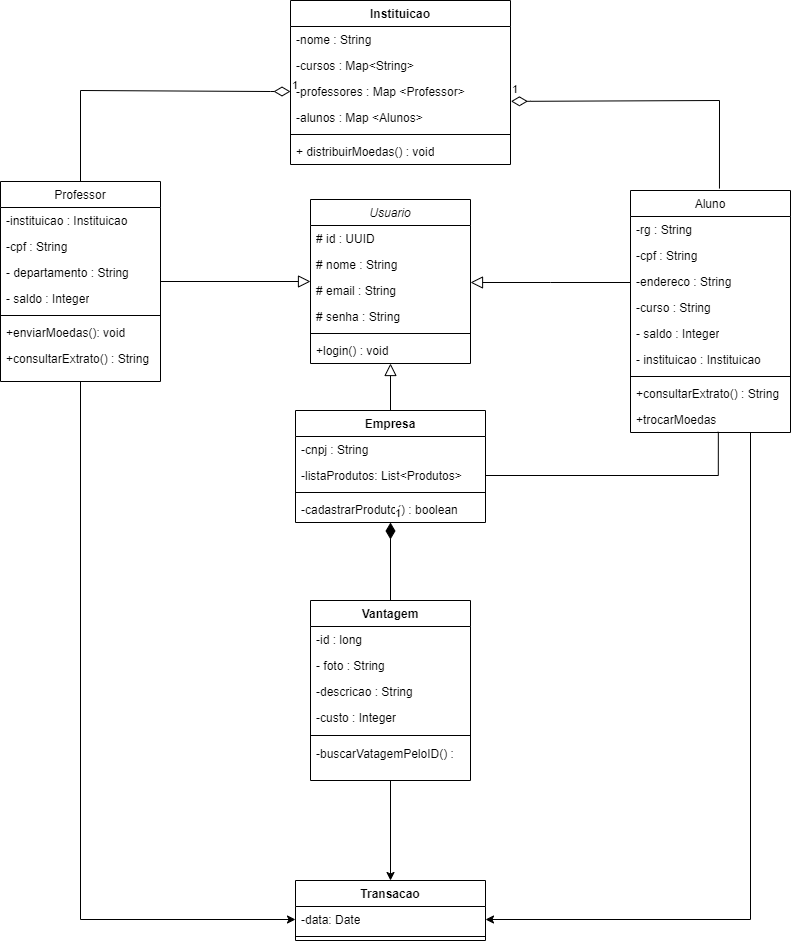

The diagram above was exported from draw.io. Its source (the exported page's mxGraphModel, read from the mxfile embedded in the PNG):
<mxGraphModel dx="2100" dy="1962" grid="1" gridSize="10" guides="1" tooltips="1" connect="1" arrows="1" fold="1" page="0" pageScale="1" pageWidth="827" pageHeight="1169" math="0" shadow="0">
  <root>
    <mxCell id="WIyWlLk6GJQsqaUBKTNV-0" />
    <mxCell id="WIyWlLk6GJQsqaUBKTNV-1" parent="WIyWlLk6GJQsqaUBKTNV-0" />
    <mxCell id="zkfFHV4jXpPFQw0GAbJ--0" value="Usuario" style="swimlane;fontStyle=2;align=center;verticalAlign=top;childLayout=stackLayout;horizontal=1;startSize=26;horizontalStack=0;resizeParent=1;resizeLast=0;collapsible=1;marginBottom=0;rounded=0;shadow=0;strokeWidth=1;" parent="WIyWlLk6GJQsqaUBKTNV-1" vertex="1">
      <mxGeometry x="390" y="-221" width="160" height="164" as="geometry">
        <mxRectangle x="230" y="140" width="160" height="26" as="alternateBounds" />
      </mxGeometry>
    </mxCell>
    <mxCell id="8LuKnpS5bZbusWp7yRnY-2" value="# id : UUID" style="text;strokeColor=none;fillColor=none;align=left;verticalAlign=top;spacingLeft=4;spacingRight=4;overflow=hidden;rotatable=0;points=[[0,0.5],[1,0.5]];portConstraint=eastwest;whiteSpace=wrap;html=1;" parent="zkfFHV4jXpPFQw0GAbJ--0" vertex="1">
      <mxGeometry y="26" width="160" height="26" as="geometry" />
    </mxCell>
    <mxCell id="zkfFHV4jXpPFQw0GAbJ--1" value="# nome : String" style="text;align=left;verticalAlign=top;spacingLeft=4;spacingRight=4;overflow=hidden;rotatable=0;points=[[0,0.5],[1,0.5]];portConstraint=eastwest;" parent="zkfFHV4jXpPFQw0GAbJ--0" vertex="1">
      <mxGeometry y="52" width="160" height="26" as="geometry" />
    </mxCell>
    <mxCell id="zkfFHV4jXpPFQw0GAbJ--2" value="# email : String" style="text;align=left;verticalAlign=top;spacingLeft=4;spacingRight=4;overflow=hidden;rotatable=0;points=[[0,0.5],[1,0.5]];portConstraint=eastwest;rounded=0;shadow=0;html=0;" parent="zkfFHV4jXpPFQw0GAbJ--0" vertex="1">
      <mxGeometry y="78" width="160" height="26" as="geometry" />
    </mxCell>
    <mxCell id="zkfFHV4jXpPFQw0GAbJ--3" value="# senha : String" style="text;align=left;verticalAlign=top;spacingLeft=4;spacingRight=4;overflow=hidden;rotatable=0;points=[[0,0.5],[1,0.5]];portConstraint=eastwest;rounded=0;shadow=0;html=0;" parent="zkfFHV4jXpPFQw0GAbJ--0" vertex="1">
      <mxGeometry y="104" width="160" height="26" as="geometry" />
    </mxCell>
    <mxCell id="zkfFHV4jXpPFQw0GAbJ--4" value="" style="line;html=1;strokeWidth=1;align=left;verticalAlign=middle;spacingTop=-1;spacingLeft=3;spacingRight=3;rotatable=0;labelPosition=right;points=[];portConstraint=eastwest;" parent="zkfFHV4jXpPFQw0GAbJ--0" vertex="1">
      <mxGeometry y="130" width="160" height="8" as="geometry" />
    </mxCell>
    <mxCell id="zkfFHV4jXpPFQw0GAbJ--5" value="+login() : void" style="text;align=left;verticalAlign=top;spacingLeft=4;spacingRight=4;overflow=hidden;rotatable=0;points=[[0,0.5],[1,0.5]];portConstraint=eastwest;" parent="zkfFHV4jXpPFQw0GAbJ--0" vertex="1">
      <mxGeometry y="138" width="160" height="26" as="geometry" />
    </mxCell>
    <mxCell id="zkfFHV4jXpPFQw0GAbJ--6" value="Aluno" style="swimlane;fontStyle=0;align=center;verticalAlign=top;childLayout=stackLayout;horizontal=1;startSize=26;horizontalStack=0;resizeParent=1;resizeLast=0;collapsible=1;marginBottom=0;rounded=0;shadow=0;strokeWidth=1;" parent="WIyWlLk6GJQsqaUBKTNV-1" vertex="1">
      <mxGeometry x="710" y="-230" width="160" height="242" as="geometry">
        <mxRectangle x="130" y="380" width="160" height="26" as="alternateBounds" />
      </mxGeometry>
    </mxCell>
    <mxCell id="zkfFHV4jXpPFQw0GAbJ--7" value="-rg : String" style="text;align=left;verticalAlign=top;spacingLeft=4;spacingRight=4;overflow=hidden;rotatable=0;points=[[0,0.5],[1,0.5]];portConstraint=eastwest;" parent="zkfFHV4jXpPFQw0GAbJ--6" vertex="1">
      <mxGeometry y="26" width="160" height="26" as="geometry" />
    </mxCell>
    <mxCell id="zkfFHV4jXpPFQw0GAbJ--8" value="-cpf : String" style="text;align=left;verticalAlign=top;spacingLeft=4;spacingRight=4;overflow=hidden;rotatable=0;points=[[0,0.5],[1,0.5]];portConstraint=eastwest;rounded=0;shadow=0;html=0;" parent="zkfFHV4jXpPFQw0GAbJ--6" vertex="1">
      <mxGeometry y="52" width="160" height="26" as="geometry" />
    </mxCell>
    <mxCell id="8LuKnpS5bZbusWp7yRnY-3" value="-endereco : String" style="text;strokeColor=none;fillColor=none;align=left;verticalAlign=top;spacingLeft=4;spacingRight=4;overflow=hidden;rotatable=0;points=[[0,0.5],[1,0.5]];portConstraint=eastwest;whiteSpace=wrap;html=1;" parent="zkfFHV4jXpPFQw0GAbJ--6" vertex="1">
      <mxGeometry y="78" width="160" height="26" as="geometry" />
    </mxCell>
    <mxCell id="8LuKnpS5bZbusWp7yRnY-4" value="-curso : String" style="text;strokeColor=none;fillColor=none;align=left;verticalAlign=top;spacingLeft=4;spacingRight=4;overflow=hidden;rotatable=0;points=[[0,0.5],[1,0.5]];portConstraint=eastwest;whiteSpace=wrap;html=1;" parent="zkfFHV4jXpPFQw0GAbJ--6" vertex="1">
      <mxGeometry y="104" width="160" height="26" as="geometry" />
    </mxCell>
    <mxCell id="8LuKnpS5bZbusWp7yRnY-5" value="- saldo : Integer" style="text;strokeColor=none;fillColor=none;align=left;verticalAlign=top;spacingLeft=4;spacingRight=4;overflow=hidden;rotatable=0;points=[[0,0.5],[1,0.5]];portConstraint=eastwest;whiteSpace=wrap;html=1;" parent="zkfFHV4jXpPFQw0GAbJ--6" vertex="1">
      <mxGeometry y="130" width="160" height="26" as="geometry" />
    </mxCell>
    <mxCell id="8LuKnpS5bZbusWp7yRnY-6" value="- instituicao : Instituicao" style="text;strokeColor=none;fillColor=none;align=left;verticalAlign=top;spacingLeft=4;spacingRight=4;overflow=hidden;rotatable=0;points=[[0,0.5],[1,0.5]];portConstraint=eastwest;whiteSpace=wrap;html=1;" parent="zkfFHV4jXpPFQw0GAbJ--6" vertex="1">
      <mxGeometry y="156" width="160" height="26" as="geometry" />
    </mxCell>
    <mxCell id="zkfFHV4jXpPFQw0GAbJ--9" value="" style="line;html=1;strokeWidth=1;align=left;verticalAlign=middle;spacingTop=-1;spacingLeft=3;spacingRight=3;rotatable=0;labelPosition=right;points=[];portConstraint=eastwest;" parent="zkfFHV4jXpPFQw0GAbJ--6" vertex="1">
      <mxGeometry y="182" width="160" height="8" as="geometry" />
    </mxCell>
    <mxCell id="zkfFHV4jXpPFQw0GAbJ--10" value="+consultarExtrato() : String" style="text;align=left;verticalAlign=top;spacingLeft=4;spacingRight=4;overflow=hidden;rotatable=0;points=[[0,0.5],[1,0.5]];portConstraint=eastwest;fontStyle=0" parent="zkfFHV4jXpPFQw0GAbJ--6" vertex="1">
      <mxGeometry y="190" width="160" height="26" as="geometry" />
    </mxCell>
    <mxCell id="zkfFHV4jXpPFQw0GAbJ--11" value="+trocarMoedas" style="text;align=left;verticalAlign=top;spacingLeft=4;spacingRight=4;overflow=hidden;rotatable=0;points=[[0,0.5],[1,0.5]];portConstraint=eastwest;" parent="zkfFHV4jXpPFQw0GAbJ--6" vertex="1">
      <mxGeometry y="216" width="160" height="26" as="geometry" />
    </mxCell>
    <mxCell id="zkfFHV4jXpPFQw0GAbJ--12" value="" style="endArrow=block;endSize=10;endFill=0;shadow=0;strokeWidth=1;rounded=0;edgeStyle=elbowEdgeStyle;elbow=vertical;" parent="WIyWlLk6GJQsqaUBKTNV-1" source="zkfFHV4jXpPFQw0GAbJ--6" target="zkfFHV4jXpPFQw0GAbJ--0" edge="1">
      <mxGeometry width="160" relative="1" as="geometry">
        <mxPoint x="200" y="203" as="sourcePoint" />
        <mxPoint x="200" y="203" as="targetPoint" />
      </mxGeometry>
    </mxCell>
    <mxCell id="P_YlXZ3QUQbIfLNC91Cl-5" style="edgeStyle=orthogonalEdgeStyle;rounded=0;orthogonalLoop=1;jettySize=auto;html=1;entryX=0;entryY=0.5;entryDx=0;entryDy=0;" edge="1" parent="WIyWlLk6GJQsqaUBKTNV-1" source="zkfFHV4jXpPFQw0GAbJ--13" target="P_YlXZ3QUQbIfLNC91Cl-2">
      <mxGeometry relative="1" as="geometry" />
    </mxCell>
    <mxCell id="zkfFHV4jXpPFQw0GAbJ--13" value="Professor" style="swimlane;fontStyle=0;align=center;verticalAlign=top;childLayout=stackLayout;horizontal=1;startSize=26;horizontalStack=0;resizeParent=1;resizeLast=0;collapsible=1;marginBottom=0;rounded=0;shadow=0;strokeWidth=1;" parent="WIyWlLk6GJQsqaUBKTNV-1" vertex="1">
      <mxGeometry x="80" y="-239" width="160" height="200" as="geometry">
        <mxRectangle x="340" y="380" width="170" height="26" as="alternateBounds" />
      </mxGeometry>
    </mxCell>
    <mxCell id="zkfFHV4jXpPFQw0GAbJ--14" value="-instituicao : Instituicao" style="text;align=left;verticalAlign=top;spacingLeft=4;spacingRight=4;overflow=hidden;rotatable=0;points=[[0,0.5],[1,0.5]];portConstraint=eastwest;" parent="zkfFHV4jXpPFQw0GAbJ--13" vertex="1">
      <mxGeometry y="26" width="160" height="26" as="geometry" />
    </mxCell>
    <mxCell id="8LuKnpS5bZbusWp7yRnY-7" value="-cpf : String" style="text;strokeColor=none;fillColor=none;align=left;verticalAlign=top;spacingLeft=4;spacingRight=4;overflow=hidden;rotatable=0;points=[[0,0.5],[1,0.5]];portConstraint=eastwest;whiteSpace=wrap;html=1;" parent="zkfFHV4jXpPFQw0GAbJ--13" vertex="1">
      <mxGeometry y="52" width="160" height="26" as="geometry" />
    </mxCell>
    <mxCell id="8LuKnpS5bZbusWp7yRnY-8" value="- departamento : String" style="text;strokeColor=none;fillColor=none;align=left;verticalAlign=top;spacingLeft=4;spacingRight=4;overflow=hidden;rotatable=0;points=[[0,0.5],[1,0.5]];portConstraint=eastwest;whiteSpace=wrap;html=1;" parent="zkfFHV4jXpPFQw0GAbJ--13" vertex="1">
      <mxGeometry y="78" width="160" height="26" as="geometry" />
    </mxCell>
    <mxCell id="8LuKnpS5bZbusWp7yRnY-9" value="- saldo : Integer" style="text;strokeColor=none;fillColor=none;align=left;verticalAlign=top;spacingLeft=4;spacingRight=4;overflow=hidden;rotatable=0;points=[[0,0.5],[1,0.5]];portConstraint=eastwest;whiteSpace=wrap;html=1;" parent="zkfFHV4jXpPFQw0GAbJ--13" vertex="1">
      <mxGeometry y="104" width="160" height="26" as="geometry" />
    </mxCell>
    <mxCell id="zkfFHV4jXpPFQw0GAbJ--15" value="" style="line;html=1;strokeWidth=1;align=left;verticalAlign=middle;spacingTop=-1;spacingLeft=3;spacingRight=3;rotatable=0;labelPosition=right;points=[];portConstraint=eastwest;" parent="zkfFHV4jXpPFQw0GAbJ--13" vertex="1">
      <mxGeometry y="130" width="160" height="8" as="geometry" />
    </mxCell>
    <mxCell id="8LuKnpS5bZbusWp7yRnY-10" value="+enviarMoedas(): void" style="text;strokeColor=none;fillColor=none;align=left;verticalAlign=top;spacingLeft=4;spacingRight=4;overflow=hidden;rotatable=0;points=[[0,0.5],[1,0.5]];portConstraint=eastwest;whiteSpace=wrap;html=1;" parent="zkfFHV4jXpPFQw0GAbJ--13" vertex="1">
      <mxGeometry y="138" width="160" height="26" as="geometry" />
    </mxCell>
    <mxCell id="8LuKnpS5bZbusWp7yRnY-11" value="+consultarExtrato() : String" style="text;align=left;verticalAlign=top;spacingLeft=4;spacingRight=4;overflow=hidden;rotatable=0;points=[[0,0.5],[1,0.5]];portConstraint=eastwest;fontStyle=0" parent="zkfFHV4jXpPFQw0GAbJ--13" vertex="1">
      <mxGeometry y="164" width="160" height="26" as="geometry" />
    </mxCell>
    <mxCell id="zkfFHV4jXpPFQw0GAbJ--16" value="" style="endArrow=block;endSize=10;endFill=0;shadow=0;strokeWidth=1;rounded=0;elbow=vertical;" parent="WIyWlLk6GJQsqaUBKTNV-1" source="zkfFHV4jXpPFQw0GAbJ--13" target="zkfFHV4jXpPFQw0GAbJ--0" edge="1">
      <mxGeometry width="160" relative="1" as="geometry">
        <mxPoint x="210" y="373" as="sourcePoint" />
        <mxPoint x="310" y="271" as="targetPoint" />
      </mxGeometry>
    </mxCell>
    <mxCell id="8LuKnpS5bZbusWp7yRnY-12" value="Empresa" style="swimlane;fontStyle=1;align=center;verticalAlign=top;childLayout=stackLayout;horizontal=1;startSize=26;horizontalStack=0;resizeParent=1;resizeParentMax=0;resizeLast=0;collapsible=1;marginBottom=0;whiteSpace=wrap;html=1;" parent="WIyWlLk6GJQsqaUBKTNV-1" vertex="1">
      <mxGeometry x="375" y="-10" width="190" height="112" as="geometry" />
    </mxCell>
    <mxCell id="9txWUkyjWd_66CO-lOAL-0" value="-cnpj : String" style="text;strokeColor=none;fillColor=none;align=left;verticalAlign=top;spacingLeft=4;spacingRight=4;overflow=hidden;rotatable=0;points=[[0,0.5],[1,0.5]];portConstraint=eastwest;whiteSpace=wrap;html=1;" parent="8LuKnpS5bZbusWp7yRnY-12" vertex="1">
      <mxGeometry y="26" width="190" height="26" as="geometry" />
    </mxCell>
    <mxCell id="8LuKnpS5bZbusWp7yRnY-13" value="-listaProdutos: List&amp;lt;Produtos&amp;gt;" style="text;strokeColor=none;fillColor=none;align=left;verticalAlign=top;spacingLeft=4;spacingRight=4;overflow=hidden;rotatable=0;points=[[0,0.5],[1,0.5]];portConstraint=eastwest;whiteSpace=wrap;html=1;" parent="8LuKnpS5bZbusWp7yRnY-12" vertex="1">
      <mxGeometry y="52" width="190" height="26" as="geometry" />
    </mxCell>
    <mxCell id="8LuKnpS5bZbusWp7yRnY-14" value="" style="line;strokeWidth=1;fillColor=none;align=left;verticalAlign=middle;spacingTop=-1;spacingLeft=3;spacingRight=3;rotatable=0;labelPosition=right;points=[];portConstraint=eastwest;strokeColor=inherit;" parent="8LuKnpS5bZbusWp7yRnY-12" vertex="1">
      <mxGeometry y="78" width="190" height="8" as="geometry" />
    </mxCell>
    <mxCell id="8LuKnpS5bZbusWp7yRnY-15" value="-cadastrarProduto() : boolean" style="text;strokeColor=none;fillColor=none;align=left;verticalAlign=top;spacingLeft=4;spacingRight=4;overflow=hidden;rotatable=0;points=[[0,0.5],[1,0.5]];portConstraint=eastwest;whiteSpace=wrap;html=1;" parent="8LuKnpS5bZbusWp7yRnY-12" vertex="1">
      <mxGeometry y="86" width="190" height="26" as="geometry" />
    </mxCell>
    <mxCell id="8LuKnpS5bZbusWp7yRnY-19" value="" style="endArrow=block;html=1;rounded=0;startArrow=none;startFill=0;endFill=0;endSize=10;" parent="WIyWlLk6GJQsqaUBKTNV-1" source="8LuKnpS5bZbusWp7yRnY-12" target="zkfFHV4jXpPFQw0GAbJ--0" edge="1">
      <mxGeometry width="50" height="50" relative="1" as="geometry">
        <mxPoint x="20" y="320" as="sourcePoint" />
        <mxPoint x="300" y="320" as="targetPoint" />
      </mxGeometry>
    </mxCell>
    <mxCell id="P_YlXZ3QUQbIfLNC91Cl-7" style="edgeStyle=orthogonalEdgeStyle;rounded=0;orthogonalLoop=1;jettySize=auto;html=1;" edge="1" parent="WIyWlLk6GJQsqaUBKTNV-1" source="8LuKnpS5bZbusWp7yRnY-20" target="P_YlXZ3QUQbIfLNC91Cl-0">
      <mxGeometry relative="1" as="geometry">
        <Array as="points">
          <mxPoint x="470" y="330" />
          <mxPoint x="470" y="330" />
        </Array>
      </mxGeometry>
    </mxCell>
    <mxCell id="8LuKnpS5bZbusWp7yRnY-20" value="Vantagem" style="swimlane;fontStyle=1;align=center;verticalAlign=top;childLayout=stackLayout;horizontal=1;startSize=26;horizontalStack=0;resizeParent=1;resizeParentMax=0;resizeLast=0;collapsible=1;marginBottom=0;whiteSpace=wrap;html=1;" parent="WIyWlLk6GJQsqaUBKTNV-1" vertex="1">
      <mxGeometry x="390" y="180" width="160" height="180" as="geometry" />
    </mxCell>
    <mxCell id="9txWUkyjWd_66CO-lOAL-1" value="-id : long" style="text;strokeColor=none;fillColor=none;align=left;verticalAlign=top;spacingLeft=4;spacingRight=4;overflow=hidden;rotatable=0;points=[[0,0.5],[1,0.5]];portConstraint=eastwest;whiteSpace=wrap;html=1;" parent="8LuKnpS5bZbusWp7yRnY-20" vertex="1">
      <mxGeometry y="26" width="160" height="26" as="geometry" />
    </mxCell>
    <mxCell id="8LuKnpS5bZbusWp7yRnY-21" value="- foto : String" style="text;strokeColor=none;fillColor=none;align=left;verticalAlign=top;spacingLeft=4;spacingRight=4;overflow=hidden;rotatable=0;points=[[0,0.5],[1,0.5]];portConstraint=eastwest;whiteSpace=wrap;html=1;" parent="8LuKnpS5bZbusWp7yRnY-20" vertex="1">
      <mxGeometry y="52" width="160" height="26" as="geometry" />
    </mxCell>
    <mxCell id="8LuKnpS5bZbusWp7yRnY-24" value="-descricao : String" style="text;strokeColor=none;fillColor=none;align=left;verticalAlign=top;spacingLeft=4;spacingRight=4;overflow=hidden;rotatable=0;points=[[0,0.5],[1,0.5]];portConstraint=eastwest;whiteSpace=wrap;html=1;" parent="8LuKnpS5bZbusWp7yRnY-20" vertex="1">
      <mxGeometry y="78" width="160" height="26" as="geometry" />
    </mxCell>
    <mxCell id="8LuKnpS5bZbusWp7yRnY-25" value="-custo : Integer" style="text;strokeColor=none;fillColor=none;align=left;verticalAlign=top;spacingLeft=4;spacingRight=4;overflow=hidden;rotatable=0;points=[[0,0.5],[1,0.5]];portConstraint=eastwest;whiteSpace=wrap;html=1;" parent="8LuKnpS5bZbusWp7yRnY-20" vertex="1">
      <mxGeometry y="104" width="160" height="26" as="geometry" />
    </mxCell>
    <mxCell id="8LuKnpS5bZbusWp7yRnY-22" value="" style="line;strokeWidth=1;fillColor=none;align=left;verticalAlign=middle;spacingTop=-1;spacingLeft=3;spacingRight=3;rotatable=0;labelPosition=right;points=[];portConstraint=eastwest;strokeColor=inherit;" parent="8LuKnpS5bZbusWp7yRnY-20" vertex="1">
      <mxGeometry y="130" width="160" height="10" as="geometry" />
    </mxCell>
    <mxCell id="P_YlXZ3QUQbIfLNC91Cl-10" value="-buscarVatagemPeloID&lt;span style=&quot;background-color: initial;&quot;&gt;() :&amp;nbsp;&lt;/span&gt;" style="text;strokeColor=none;fillColor=none;align=left;verticalAlign=top;spacingLeft=4;spacingRight=4;overflow=hidden;rotatable=0;points=[[0,0.5],[1,0.5]];portConstraint=eastwest;whiteSpace=wrap;html=1;" vertex="1" parent="8LuKnpS5bZbusWp7yRnY-20">
      <mxGeometry y="140" width="160" height="40" as="geometry" />
    </mxCell>
    <mxCell id="8LuKnpS5bZbusWp7yRnY-28" value="1" style="endArrow=none;html=1;endSize=12;startArrow=diamondThin;startSize=14;startFill=1;align=left;verticalAlign=bottom;rounded=0;endFill=0;" parent="WIyWlLk6GJQsqaUBKTNV-1" source="8LuKnpS5bZbusWp7yRnY-12" target="8LuKnpS5bZbusWp7yRnY-20" edge="1">
      <mxGeometry x="-1" y="3" relative="1" as="geometry">
        <mxPoint x="-130" y="520" as="sourcePoint" />
        <mxPoint x="30" y="520" as="targetPoint" />
      </mxGeometry>
    </mxCell>
    <mxCell id="8LuKnpS5bZbusWp7yRnY-29" value="Instituicao" style="swimlane;fontStyle=1;align=center;verticalAlign=top;childLayout=stackLayout;horizontal=1;startSize=26;horizontalStack=0;resizeParent=1;resizeParentMax=0;resizeLast=0;collapsible=1;marginBottom=0;whiteSpace=wrap;html=1;" parent="WIyWlLk6GJQsqaUBKTNV-1" vertex="1">
      <mxGeometry x="370" y="-420" width="220" height="164" as="geometry" />
    </mxCell>
    <mxCell id="8LuKnpS5bZbusWp7yRnY-30" value="-nome : String" style="text;strokeColor=none;fillColor=none;align=left;verticalAlign=top;spacingLeft=4;spacingRight=4;overflow=hidden;rotatable=0;points=[[0,0.5],[1,0.5]];portConstraint=eastwest;whiteSpace=wrap;html=1;" parent="8LuKnpS5bZbusWp7yRnY-29" vertex="1">
      <mxGeometry y="26" width="220" height="26" as="geometry" />
    </mxCell>
    <mxCell id="8LuKnpS5bZbusWp7yRnY-33" value="-cursos : Map&amp;lt;String&amp;gt;" style="text;strokeColor=none;fillColor=none;align=left;verticalAlign=top;spacingLeft=4;spacingRight=4;overflow=hidden;rotatable=0;points=[[0,0.5],[1,0.5]];portConstraint=eastwest;whiteSpace=wrap;html=1;" parent="8LuKnpS5bZbusWp7yRnY-29" vertex="1">
      <mxGeometry y="52" width="220" height="26" as="geometry" />
    </mxCell>
    <mxCell id="8LuKnpS5bZbusWp7yRnY-34" value="-professores : Map &amp;lt;Professor&amp;gt;" style="text;strokeColor=none;fillColor=none;align=left;verticalAlign=top;spacingLeft=4;spacingRight=4;overflow=hidden;rotatable=0;points=[[0,0.5],[1,0.5]];portConstraint=eastwest;whiteSpace=wrap;html=1;" parent="8LuKnpS5bZbusWp7yRnY-29" vertex="1">
      <mxGeometry y="78" width="220" height="26" as="geometry" />
    </mxCell>
    <mxCell id="8LuKnpS5bZbusWp7yRnY-35" value="-alunos : Map &amp;lt;Alunos&amp;gt;" style="text;strokeColor=none;fillColor=none;align=left;verticalAlign=top;spacingLeft=4;spacingRight=4;overflow=hidden;rotatable=0;points=[[0,0.5],[1,0.5]];portConstraint=eastwest;whiteSpace=wrap;html=1;" parent="8LuKnpS5bZbusWp7yRnY-29" vertex="1">
      <mxGeometry y="104" width="220" height="26" as="geometry" />
    </mxCell>
    <mxCell id="8LuKnpS5bZbusWp7yRnY-31" value="" style="line;strokeWidth=1;fillColor=none;align=left;verticalAlign=middle;spacingTop=-1;spacingLeft=3;spacingRight=3;rotatable=0;labelPosition=right;points=[];portConstraint=eastwest;strokeColor=inherit;" parent="8LuKnpS5bZbusWp7yRnY-29" vertex="1">
      <mxGeometry y="130" width="220" height="8" as="geometry" />
    </mxCell>
    <mxCell id="8LuKnpS5bZbusWp7yRnY-32" value="+ distribuirMoedas() : void" style="text;strokeColor=none;fillColor=none;align=left;verticalAlign=top;spacingLeft=4;spacingRight=4;overflow=hidden;rotatable=0;points=[[0,0.5],[1,0.5]];portConstraint=eastwest;whiteSpace=wrap;html=1;" parent="8LuKnpS5bZbusWp7yRnY-29" vertex="1">
      <mxGeometry y="138" width="220" height="26" as="geometry" />
    </mxCell>
    <mxCell id="8LuKnpS5bZbusWp7yRnY-38" value="1" style="endArrow=none;html=1;endSize=12;startArrow=diamondThin;startSize=14;startFill=0;edgeStyle=orthogonalEdgeStyle;align=left;verticalAlign=bottom;rounded=0;endFill=0;exitX=0;exitY=0.5;exitDx=0;exitDy=0;entryX=0.5;entryY=0;entryDx=0;entryDy=0;" parent="WIyWlLk6GJQsqaUBKTNV-1" source="8LuKnpS5bZbusWp7yRnY-34" target="zkfFHV4jXpPFQw0GAbJ--13" edge="1">
      <mxGeometry x="-1" y="3" relative="1" as="geometry">
        <mxPoint x="180" y="-1040" as="sourcePoint" />
        <mxPoint x="-200" y="-732" as="targetPoint" />
        <Array as="points">
          <mxPoint x="350" y="-329" />
          <mxPoint x="160" y="-330" />
        </Array>
      </mxGeometry>
    </mxCell>
    <mxCell id="9txWUkyjWd_66CO-lOAL-6" value="1" style="endArrow=none;html=1;endSize=12;startArrow=diamondThin;startSize=14;startFill=0;edgeStyle=orthogonalEdgeStyle;align=left;verticalAlign=bottom;rounded=0;endFill=0;exitX=1.002;exitY=-0.123;exitDx=0;exitDy=0;entryX=0.556;entryY=-0.008;entryDx=0;entryDy=0;exitPerimeter=0;entryPerimeter=0;" parent="WIyWlLk6GJQsqaUBKTNV-1" source="8LuKnpS5bZbusWp7yRnY-35" target="zkfFHV4jXpPFQw0GAbJ--6" edge="1">
      <mxGeometry x="-1" y="3" relative="1" as="geometry">
        <mxPoint x="670" y="-256" as="sourcePoint" />
        <mxPoint x="880" y="-355" as="targetPoint" />
        <Array as="points">
          <mxPoint x="610" y="-319" />
          <mxPoint x="799" y="-320" />
        </Array>
      </mxGeometry>
    </mxCell>
    <mxCell id="9txWUkyjWd_66CO-lOAL-8" style="edgeStyle=orthogonalEdgeStyle;rounded=0;orthogonalLoop=1;jettySize=auto;html=1;exitX=1;exitY=0.5;exitDx=0;exitDy=0;endArrow=none;endFill=0;entryX=0.549;entryY=0.974;entryDx=0;entryDy=0;entryPerimeter=0;" parent="WIyWlLk6GJQsqaUBKTNV-1" source="8LuKnpS5bZbusWp7yRnY-13" target="zkfFHV4jXpPFQw0GAbJ--11" edge="1">
      <mxGeometry relative="1" as="geometry">
        <mxPoint x="800" y="30" as="targetPoint" />
      </mxGeometry>
    </mxCell>
    <mxCell id="P_YlXZ3QUQbIfLNC91Cl-0" value="Transacao" style="swimlane;fontStyle=1;align=center;verticalAlign=top;childLayout=stackLayout;horizontal=1;startSize=26;horizontalStack=0;resizeParent=1;resizeParentMax=0;resizeLast=0;collapsible=1;marginBottom=0;whiteSpace=wrap;html=1;" vertex="1" parent="WIyWlLk6GJQsqaUBKTNV-1">
      <mxGeometry x="375" y="460" width="190" height="60" as="geometry" />
    </mxCell>
    <mxCell id="P_YlXZ3QUQbIfLNC91Cl-2" value="-data: Date" style="text;strokeColor=none;fillColor=none;align=left;verticalAlign=top;spacingLeft=4;spacingRight=4;overflow=hidden;rotatable=0;points=[[0,0.5],[1,0.5]];portConstraint=eastwest;whiteSpace=wrap;html=1;" vertex="1" parent="P_YlXZ3QUQbIfLNC91Cl-0">
      <mxGeometry y="26" width="190" height="26" as="geometry" />
    </mxCell>
    <mxCell id="P_YlXZ3QUQbIfLNC91Cl-3" value="" style="line;strokeWidth=1;fillColor=none;align=left;verticalAlign=middle;spacingTop=-1;spacingLeft=3;spacingRight=3;rotatable=0;labelPosition=right;points=[];portConstraint=eastwest;strokeColor=inherit;" vertex="1" parent="P_YlXZ3QUQbIfLNC91Cl-0">
      <mxGeometry y="52" width="190" height="8" as="geometry" />
    </mxCell>
    <mxCell id="P_YlXZ3QUQbIfLNC91Cl-6" style="edgeStyle=orthogonalEdgeStyle;rounded=0;orthogonalLoop=1;jettySize=auto;html=1;entryX=1;entryY=0.5;entryDx=0;entryDy=0;" edge="1" parent="WIyWlLk6GJQsqaUBKTNV-1" source="zkfFHV4jXpPFQw0GAbJ--11" target="P_YlXZ3QUQbIfLNC91Cl-2">
      <mxGeometry relative="1" as="geometry">
        <Array as="points">
          <mxPoint x="830" y="499" />
        </Array>
      </mxGeometry>
    </mxCell>
  </root>
</mxGraphModel>